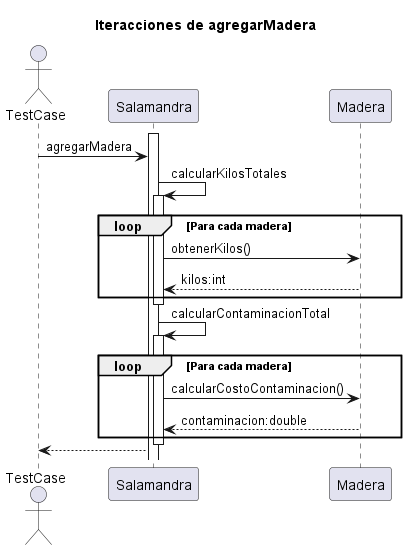

The diagram above was rendered by PlantUML. Its source (embedded in the PNG):
@startuml
title Iteracciones de agregarMadera
actor TestCase

activate Salamandra
TestCase -> Salamandra: agregarMadera
Salamandra -> Salamandra: calcularKilosTotales
activate Salamandra
loop Para cada madera
Salamandra -> Madera: obtenerKilos()
Madera --> Salamandra: kilos:int
end
deactivate Salamandra
Salamandra -> Salamandra: calcularContaminacionTotal
activate Salamandra
loop Para cada madera
Salamandra -> Madera: calcularCostoContaminacion()
Madera --> Salamandra: contaminacion:double
end
deactivate Salamandra
Salamandra --> TestCase
@enduml